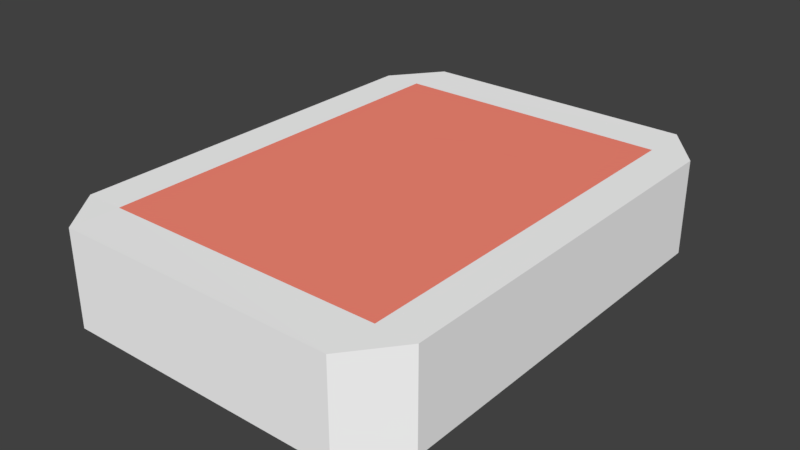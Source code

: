 # Source: Card_Deck.blend  (saved by Blender 2.79.0; exported with 4.5.12 LTS)
import bpy
from mathutils import Matrix  # noqa: F401  (used for matrix-valued properties, if any)

bpy.ops.wm.read_factory_settings(use_empty=True)
scene = bpy.context.scene
scene.name = 'Scene'

# ---- collections
col_collection_1 = bpy.data.collections.new('Collection 1'); scene.collection.children.link(col_collection_1)

# ---- materials (node trees are filled in below, after node groups)
mat_white_card = bpy.data.materials.new('White_Card')
mat_white_card.alpha_threshold = 0.0
mat_white_card.use_transparent_shadow = False
mat_white_card.diffuse_color = (1.0, 1.0, 1.0, 1.0)
mat_white_card.roughness = 0.5
mat_white_card.specular_intensity = 0.5526
mat_white_card.line_color = (0.0, 0.0, 0.0, 1.0)
mat_red_card = bpy.data.materials.new('Red_Card')
mat_red_card.alpha_threshold = 0.0
mat_red_card.use_transparent_shadow = False
mat_red_card.diffuse_color = (1.0, 0.2639, 0.1907, 1.0)
mat_red_card.roughness = 0.5

# ---- material node trees

# ---- world
world_world = bpy.data.worlds.new('World'); scene.world = world_world
world_world.color = (0.05088, 0.05088, 0.05088)
world_world.use_sun_shadow = False
world_world.sun_shadow_jitter_overblur = 0.0
world_world.cycles.sampling_method = 'MANUAL'

# ---- meshes
me_cube = bpy.data.meshes.new('Cube')
me_cube.from_pydata([(1.688, 2.934, -0.04413), (-1.685, 2.933, -0.04016), (-1.69, -2.935, -0.0384), (1.688, 2.934, 1.095), (1.688, -2.934, 1.095), (-1.69, -2.936, 1.102), (2.153, 2.35, -0.04413), (2.153, -2.35, -0.04413), (-2.153, -2.35, -0.04413), (-2.153, 2.35, -0.04413), (-2.153, -2.35, 1.095), (-2.153, 2.35, 1.095), (2.153, 2.35, 1.095), (2.153, -2.35, 1.095), (-1.684, 2.932, 1.1), (1.688, -2.934, -0.04413), (-1.684, -2.35, 1.095), (-1.684, 2.35, 1.095), (1.688, -2.35, 1.095), (1.688, 2.35, 1.095)], [], [(1, 14, 3), (4, 2, 15), (15, 7, 13, 4), (15, 2, 6), (6, 1, 0), (7, 15, 6), (2, 8, 9), (2, 5, 10, 8), (1, 9, 11, 14), (11, 9, 8, 10), (0, 1, 3), (4, 5, 2), (6, 2, 1), (3, 12, 6, 0), (7, 6, 12, 13), (1, 2, 9), (5, 16, 10), (17, 14, 11), (11, 10, 16, 17), (18, 4, 13), (4, 18, 16, 5), (3, 19, 12), (12, 19, 18, 13), (3, 14, 17, 19), (17, 16, 18, 19)])
me_cube.polygons.foreach_set('material_index', [0, 0, 0, 0, 0, 0, 0, 0, 0, 0, 0, 0, 0, 0, 0, 0, 0, 0, 0, 0, 0, 0, 0, 0, 1])
_uv = me_cube.uv_layers.new(name='UVMap')
_uv.uv.foreach_set('vector', [0.9999, 1.0, 0.9899, 0.9999, 0.99, 0.5004, 0.9901, 0.5004, 1.0, 0.0, 1.0, 0.5004, 0.98, 0.8691, 0.98, 0.7827, 0.9899, 0.7827, 0.9899, 0.8691, 0.537, 0.000183, 0.9172, 0.0, 0.4847, 0.7829, 0.4847, 0.7829, 0.9166, 0.8692, 0.537, 0.8693, 0.4847, 0.08661, 0.537, 0.000183, 0.4847, 0.7829, 0.9172, 0.0, 0.9693, 0.0866, 0.9693, 0.7829, 0.9699, 0.0001037, 0.98, 0.0, 0.9792, 0.0867, 0.9693, 0.08671, 0.97, 0.8693, 0.9695, 0.783, 0.9795, 0.783, 0.98, 0.8692, 0.9795, 0.783, 0.9695, 0.783, 0.9693, 0.08671, 0.9792, 0.0867, 0.9999, 0.5004, 0.9999, 1.0, 0.99, 0.5004, 0.9901, 0.5004, 0.9899, 1.042e-05, 1.0, 0.0, 0.4847, 0.7829, 0.9172, 0.0, 0.9166, 0.8692, 0.9899, 1.06e-07, 0.9899, 0.08642, 0.98, 0.08642, 0.98, 0.0, 0.98, 0.7827, 0.98, 0.08642, 0.9899, 0.08642, 0.9899, 0.7827, 0.9166, 0.8692, 0.9172, 0.0, 0.9693, 0.7829, 0.98, 0.0, 0.0, 0.0, 0.9792, 0.0867, 0.0, 0.0, 0.98, 0.8692, 0.9795, 0.783, 0.9795, 0.783, 0.9792, 0.0867, 0.0, 0.0, 0.0, 0.0, 0.0, 0.0, 0.9899, 0.8691, 0.9899, 0.7827, 0.9899, 0.8691, 0.0, 0.0, 0.0, 0.0, 0.98, 0.0, 0.9899, 1.06e-07, 0.0, 0.0, 0.9899, 0.08642, 0.9899, 0.08642, 0.0, 0.0, 0.0, 0.0, 0.9899, 0.7827, 0.9899, 1.06e-07, 0.98, 0.8692, 0.0, 0.0, 0.0, 0.0, 0.0, 0.0, 0.0, 0.0, 0.0, 0.0, 0.0, 0.0])
me_cube.materials.append(mat_white_card)
me_cube.materials.append(mat_red_card)
me_cube.use_remesh_preserve_volume = False
me_cube.use_remesh_preserve_attributes = False
me_cube.use_mirror_vertex_groups = False
me_cube.update()

# ---- objects
ob_cube = bpy.data.objects.new('Cube', me_cube)

# ---- transforms, parenting, visibility, modifiers, constraints
ob_cube.location = (0.0, 0.0, 0.0)
ob_cube.lock_rotations_4d = False
ob_cube.empty_display_type = 'ARROWS'
ob_cube.lineart.crease_threshold = 0.0

# ---- collection membership
col_collection_1.objects.link(ob_cube)

# ---- scene / render settings (as saved in the file)
scene.frame_start = 1; scene.frame_end = 250; scene.frame_set(16)
scene.render.engine = 'BLENDER_EEVEE_NEXT'
scene.render.resolution_percentage = 50
scene.render.dither_intensity = 0.0
scene.cycles.use_denoising = False
scene.cycles.samples = 128
scene.cycles.sampling_pattern = 'TABULATED_SOBOL'
scene.cycles.use_adaptive_sampling = False
scene.cycles.use_light_tree = False
scene.cycles.blur_glossy = 0.0
scene.cycles.sample_clamp_indirect = 0.0
scene.view_settings.view_transform = 'Standard'
bpy.context.view_layer.update()

# ---- added for rendering (the .blend has no active camera and no usable light): camera, sun
cam_auto = bpy.data.cameras.new('AutoCamera')
cam_auto.lens = 50.0
cam_auto.sensor_width = 36.0
cam_auto.clip_end = 1000.0
ob_auto_camera = bpy.data.objects.new('AutoCamera', cam_auto)
scene.collection.objects.link(ob_auto_camera)
ob_auto_camera.location = (6.81798, -8.18252, 5.9834)
ob_auto_camera.rotation_euler = (1.09748, -7.21219e-08, 0.694738)
scene.camera = ob_auto_camera
light_auto_sun = bpy.data.lights.new('AutoSun', 'SUN')
light_auto_sun.energy = 3.0
light_auto_sun.angle = 0.0523599
ob_auto_sun = bpy.data.objects.new('AutoSun', light_auto_sun)
scene.collection.objects.link(ob_auto_sun)
ob_auto_sun.rotation_euler = (0.872665, 0.174533, 0.523599)
bpy.context.view_layer.update()
